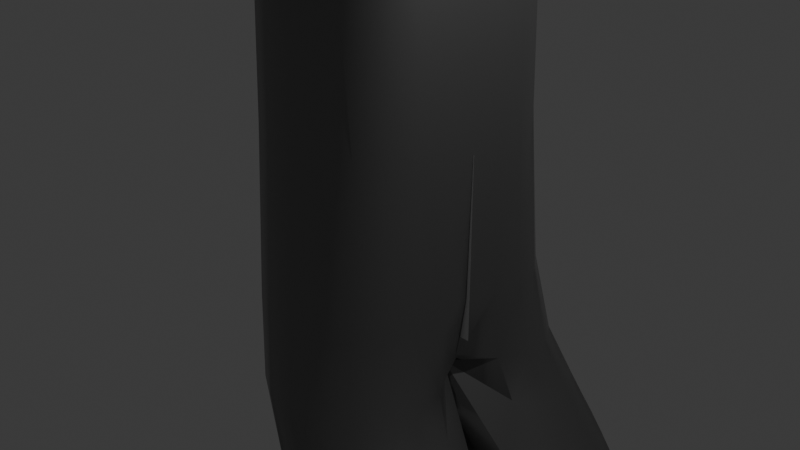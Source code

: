 # Source: crowbar.blend  (saved by Blender 5.1.29; exported with 4.5.12 LTS)
import bpy
from mathutils import Matrix  # noqa: F401  (used for matrix-valued properties, if any)

bpy.ops.wm.read_factory_settings(use_empty=True)
scene = bpy.context.scene
scene.name = 'Scene'

# ---- collections
col_collection = bpy.data.collections.new('Collection'); scene.collection.children.link(col_collection)

# ---- materials (node trees are filled in below, after node groups)
mat_paint = bpy.data.materials.new('Paint')
mat_metal = bpy.data.materials.new('Metal')

# ---- node groups
ng_smooth_by_angle = bpy.data.node_groups.new('Smooth by Angle', 'GeometryNodeTree')
_s = ng_smooth_by_angle.interface.new_socket(name='Mesh', in_out='OUTPUT', socket_type='NodeSocketGeometry')
_s = ng_smooth_by_angle.interface.new_socket(name='Mesh', in_out='INPUT', socket_type='NodeSocketGeometry')
_s = ng_smooth_by_angle.interface.new_socket(name='Angle', in_out='INPUT', socket_type='NodeSocketFloat')
_s.subtype = 'ANGLE'
_s.default_value = 0.5236
_s.min_value = 0.0
_s.max_value = 3.142
_s.description = 'Maximum face angle for smooth edges'
_s = ng_smooth_by_angle.interface.new_socket(name='Ignore Sharpness', in_out='INPUT', socket_type='NodeSocketBool')
_s.force_non_field = True
ng_smooth_by_angle.is_modifier = True
_N = ng_smooth_by_angle.nodes; _L = ng_smooth_by_angle.links
n0 = _N.new('GeometryNodeSetShadeSmooth'); n0.name = 'Set Shade Smooth'; n0.location = (120, -80)
n0.domain = 'EDGE'
n1 = _N.new('GeometryNodeSetShadeSmooth'); n1.name = 'Set Shade Smooth.001'; n1.location = (300, -80)
n2 = _N.new('NodeGroupOutput'); n2.name = 'Group Output'; n2.location = (480, -80)
n3 = _N.new('GeometryNodeInputMeshEdgeAngle'); n3.name = 'Edge Angle'; n3.location = (-440, -240)
n4 = _N.new('NodeGroupInput'); n4.name = 'Group Input'; n4.location = (-80, -80)
n5 = _N.new('GeometryNodeInputEdgeSmooth'); n5.name = 'Is Edge Smooth'; n5.location = (-260, -120)
n6 = _N.new('GeometryNodeInputShadeSmooth'); n6.name = 'Is Shade Smooth'; n6.location = (-440, -397)
n7 = _N.new('FunctionNodeCompare'); n7.name = 'Compare'; n7.location = (-260, -260)
n7.operation = 'LESS_EQUAL'
n7.inputs[6].default_value = (0.0, 0.0, 0.0, 0.0)
n7.inputs[7].default_value = (0.0, 0.0, 0.0, 0.0)
n8 = _N.new('FunctionNodeBooleanMath'); n8.name = 'Boolean Math.001'; n8.location = (-80, -260)
n9 = _N.new('NodeGroupInput'); n9.name = 'Group Input.001'; n9.location = (-440, -329)
n10 = _N.new('NodeGroupInput'); n10.name = 'Group Input.002'; n10.location = (-259, -189)
n11 = _N.new('FunctionNodeBooleanMath'); n11.name = 'Boolean Math'; n11.location = (-80, -149)
n11.operation = 'OR'
n12 = _N.new('FunctionNodeBooleanMath'); n12.name = 'Boolean Math.002'; n12.location = (-260, -380)
n12.operation = 'OR'
n13 = _N.new('NodeGroupInput'); n13.name = 'Group Input.003'; n13.location = (-440, -460)
_L.new(n3.outputs[0], n7.inputs[0])
_L.new(n1.outputs[0], n2.inputs[0])
_L.new(n9.outputs[1], n7.inputs[1])
_L.new(n7.outputs[0], n8.inputs[0])
_L.new(n4.outputs[0], n0.inputs[0])
_L.new(n0.outputs[0], n1.inputs[0])
_L.new(n8.outputs[0], n0.inputs[2])
_L.new(n10.outputs[2], n11.inputs[1])
_L.new(n5.outputs[0], n11.inputs[0])
_L.new(n11.outputs[0], n0.inputs[1])
_L.new(n13.outputs[2], n12.inputs[1])
_L.new(n6.outputs[0], n12.inputs[0])
_L.new(n12.outputs[0], n8.inputs[1])
n2.is_active_output = True

# ---- material node trees
mat_paint.use_nodes = True; mat_paint.node_tree.nodes.clear()
_N = mat_paint.node_tree.nodes; _L = mat_paint.node_tree.links
n0 = _N.new('ShaderNodeBsdfPrincipled'); n0.name = 'Principled BSDF'; n0.location = (-200, 100)
n0.inputs[0].default_value = (0.3613, 0.0, 0.0, 1.0)
n0.inputs[1].default_value = 0.8
n0.inputs[2].default_value = 0.3
n1 = _N.new('ShaderNodeOutputMaterial'); n1.name = 'Material Output'; n1.location = (200, 100)
_L.new(n0.outputs[0], n1.inputs[0])
n1.is_active_output = True
mat_metal.use_nodes = True; mat_metal.node_tree.nodes.clear()
_N = mat_metal.node_tree.nodes; _L = mat_metal.node_tree.links
n0 = _N.new('ShaderNodeBsdfPrincipled'); n0.name = 'Principled BSDF'; n0.location = (-200, 100)
n0.inputs[0].default_value = (0.2384, 0.2384, 0.2384, 1.0)
n0.inputs[1].default_value = 0.9
n0.inputs[2].default_value = 0.4
n1 = _N.new('ShaderNodeOutputMaterial'); n1.name = 'Material Output'; n1.location = (200, 100)
_L.new(n0.outputs[0], n1.inputs[0])
n1.is_active_output = True

# ---- world
world_world = bpy.data.worlds.new('World'); scene.world = world_world
world_world.use_nodes = True; world_world.node_tree.nodes.clear()
_N = world_world.node_tree.nodes; _L = world_world.node_tree.links
n0 = _N.new('ShaderNodeOutputWorld'); n0.name = 'World Output'; n0.location = (200, 100)
n1 = _N.new('ShaderNodeBackground'); n1.name = 'Background'; n1.location = (-200, 100)
n1.inputs[0].default_value = (0.05088, 0.05088, 0.05088, 1.0)
_L.new(n1.outputs[0], n0.inputs[0])
n0.is_active_output = True
world_world.color = (0.05088, 0.05088, 0.05088)
world_world.sun_shadow_jitter_overblur = 0.0

# ---- cameras
cam_camera = bpy.data.cameras.new('Camera')
cam_camera.clip_end = 100.0
cam_camera.ortho_scale = 7.314

# ---- lights
light_light = bpy.data.lights.new('Light', 'POINT')
light_light.energy = 1000.0
light_light.shadow_soft_size = 0.1

# ---- meshes
me_cube_001 = bpy.data.meshes.new('Cube.001')
me_cube_001.from_pydata([(-1.0, -1.0, -1.0), (-1.0, -1.0, 32.32), (-1.0, 0.163, -1.0), (-1.0, 0.163, 32.32), (1.0, -1.0, -1.0), (1.0, -1.0, 32.32), (1.0, 0.163, -1.0), (1.0, 0.163, 32.32), (-0.07476, -1.0, 33.27), (-0.07476, 0.25, 33.27), (1.42, 0.25, 33.17), (1.42, -1.0, 33.17), (-1.0, 1.0, -1.462), (-1.0, -1.0, -1.462), (1.0, 1.0, -1.462), (1.0, -1.0, -1.462), (2.104, 1.0, -4.427), (2.104, -1.0, -4.427), (3.836, 1.0, -5.429), (3.836, -1.0, -5.429), (-1.987, -1.0, 34.02), (-1.987, 0.5031, 34.02), (-0.5351, 0.5031, 34.72), (-0.5351, -1.0, 34.72), (-3.263, -1.0, 34.58), (-3.263, 1.0, 34.58), (-2.41, 1.0, 35.47), (-2.41, -1.0, 35.47), (-4.529, -0.6844, 35.11), (-4.529, 0.6844, 35.11), (-4.205, 0.6844, 35.76), (-4.205, -0.6844, 35.76), (-6.146, -0.3981, 36.0), (-6.146, 0.3981, 36.0), (-6.063, 0.3981, 36.05), (-6.063, -0.3981, 36.05), (-6.171, -0.4275, 35.99), (-6.171, 0.4275, 35.99), (-6.038, 0.4275, 36.06), (-6.038, -0.4275, 36.06)], [], [(0, 1, 3, 2), (2, 3, 7, 6), (6, 7, 5, 4), (4, 5, 1, 0), (2, 6, 14, 12), (5, 7, 10, 11), (8, 11, 23, 20), (3, 1, 8, 9), (1, 5, 11, 8), (7, 3, 9, 10), (15, 13, 17, 19), (0, 2, 12, 13), (6, 4, 15, 14), (4, 0, 13, 15), (16, 18, 19, 17), (12, 14, 18, 16), (14, 15, 19, 18), (13, 12, 16, 17), (21, 20, 24, 25), (10, 9, 21, 22), (11, 10, 22, 23), (9, 8, 20, 21), (24, 27, 31, 28), (20, 23, 27, 24), (22, 21, 25, 26), (23, 22, 26, 27), (29, 28, 36, 37), (26, 25, 29, 30), (27, 26, 30, 31), (25, 24, 28, 29), (34, 33, 32, 35), (28, 31, 39, 36), (30, 29, 37, 38), (31, 30, 38, 39), (32, 33, 37, 36), (33, 34, 38, 37), (34, 35, 39, 38), (35, 32, 36, 39)])
me_cube_001.polygons.foreach_set('use_smooth', [True] * 38)
me_cube_001.polygons.foreach_set('material_index', [0, 0, 0, 0, 1, 1, 1, 1, 1, 1, 1, 1, 1, 1, 1, 1, 1, 1, 1, 1, 1, 1, 1, 1, 1, 1, 1, 1, 1, 1, 1, 1, 1, 1, 1, 1, 1, 1])
_uv = me_cube_001.uv_layers.new(name='UVMap')
_uv.uv.foreach_set('vector', [0.375, 0.0, 0.625, 0.0, 0.625, 0.25, 0.375, 0.25, 0.375, 0.25, 0.625, 0.25, 0.625, 0.5, 0.375, 0.5, 0.375, 0.5, 0.625, 0.5, 0.625, 0.75, 0.375, 0.75, 0.375, 0.75, 0.625, 0.75, 0.625, 1.0, 0.375, 1.0, 0.375, 0.25, 0.375, 0.5, 0.375, 0.5, 0.375, 0.25, 0.625, 0.75, 0.625, 0.5, 0.625, 0.5, 0.625, 0.75, 0.625, 1.0, 0.625, 0.75, 0.625, 0.75, 0.625, 1.0, 0.625, 0.25, 0.625, 0.0, 0.625, 0.0, 0.625, 0.25, 0.625, 1.0, 0.625, 0.75, 0.625, 0.75, 0.625, 1.0, 0.625, 0.5, 0.625, 0.25, 0.625, 0.25, 0.625, 0.5, 0.375, 0.75, 0.375, 1.0, 0.375, 1.0, 0.375, 0.75, 0.375, 0.0, 0.375, 0.25, 0.375, 0.25, 0.375, 0.0, 0.375, 0.5, 0.375, 0.75, 0.375, 0.75, 0.375, 0.5, 0.375, 0.75, 0.375, 1.0, 0.375, 1.0, 0.375, 0.75, 0.125, 0.5, 0.375, 0.5, 0.375, 0.75, 0.125, 0.75, 0.375, 0.25, 0.375, 0.5, 0.375, 0.5, 0.375, 0.25, 0.375, 0.5, 0.375, 0.75, 0.375, 0.75, 0.375, 0.5, 0.375, 0.0, 0.375, 0.25, 0.375, 0.25, 0.375, 0.0, 0.625, 0.25, 0.625, 0.0, 0.625, 0.0, 0.625, 0.25, 0.625, 0.5, 0.625, 0.25, 0.625, 0.25, 0.625, 0.5, 0.625, 0.75, 0.625, 0.5, 0.625, 0.5, 0.625, 0.75, 0.625, 0.25, 0.625, 0.0, 0.625, 0.0, 0.625, 0.25, 0.625, 1.0, 0.625, 0.75, 0.625, 0.75, 0.625, 1.0, 0.625, 1.0, 0.625, 0.75, 0.625, 0.75, 0.625, 1.0, 0.625, 0.5, 0.625, 0.25, 0.625, 0.25, 0.625, 0.5, 0.625, 0.75, 0.625, 0.5, 0.625, 0.5, 0.625, 0.75, 0.625, 0.25, 0.625, 0.0, 0.625, 0.0, 0.625, 0.25, 0.625, 0.5, 0.625, 0.25, 0.625, 0.25, 0.625, 0.5, 0.625, 0.75, 0.625, 0.5, 0.625, 0.5, 0.625, 0.75, 0.625, 0.25, 0.625, 0.0, 0.625, 0.0, 0.625, 0.25, 0.6724, 0.5086, 0.8276, 0.5086, 0.8276, 0.7414, 0.6724, 0.7414, 0.625, 1.0, 0.625, 0.75, 0.625, 0.75, 0.625, 1.0, 0.625, 0.5, 0.625, 0.25, 0.625, 0.25, 0.625, 0.5, 0.625, 0.75, 0.625, 0.5, 0.625, 0.5, 0.625, 0.75, 0.8276, 0.7414, 0.8276, 0.5086, 0.875, 0.5, 0.875, 0.75, 0.8276, 0.5086, 0.6724, 0.5086, 0.625, 0.5, 0.875, 0.5, 0.6724, 0.5086, 0.6724, 0.7414, 0.625, 0.75, 0.625, 0.5, 0.6724, 0.7414, 0.8276, 0.7414, 0.875, 0.75, 0.625, 0.75])
me_cube_001.materials.append(mat_paint)
me_cube_001.materials.append(mat_metal)
me_cube_001.update()
me_plane = bpy.data.meshes.new('Plane')
me_plane.from_pydata([(-1.0, -1.0, 0.0), (1.0, -1.0, 0.0), (-1.0, 1.0, 0.0), (1.0, 1.0, 0.0)], [], [(0, 1, 3, 2)])
_uv = me_plane.uv_layers.new(name='UVMap')
_uv.uv.foreach_set('vector', [0.0, 0.0, 1.0, 0.0, 1.0, 1.0, 0.0, 1.0])
me_plane.update()

# ---- objects
ob_light = bpy.data.objects.new('Light', light_light)
ob_camera = bpy.data.objects.new('Camera', cam_camera)
ob_empty = bpy.data.objects.new('Empty', None)
ob_cube = bpy.data.objects.new('Cube', me_cube_001)
ob_plane = bpy.data.objects.new('Plane', me_plane)

# ---- transforms, parenting, visibility, modifiers, constraints
ob_light.location = (4.076, 1.005, 5.904)
ob_light.rotation_euler = (0.6503, 0.05522, 1.866)
ob_light.lock_rotations_4d = False
ob_light.empty_display_type = 'ARROWS'
ob_light.color = (0.0, 0.0, 0.0, 0.0)
ob_light.lineart.crease_threshold = 0.0
ob_camera.location = (7.359, -6.926, 4.958)
ob_camera.rotation_euler = (1.109, 0.0, 0.8149)
ob_camera.lock_rotations_4d = False
ob_camera.empty_display_type = 'ARROWS'
ob_camera.color = (0.0, 0.0, 0.0, 0.0)
ob_camera.display_type = 'WIRE'
ob_camera.lineart.crease_threshold = 0.0
ob_empty.location = (-6.731, -56.97, 0.0)
ob_empty.rotation_euler = (-1.571, 3.142, -0.0)
ob_empty.scale = (7.012, 7.012, 7.012)
ob_empty.empty_display_type = 'IMAGE'
ob_empty.empty_display_size = 5.0
ob_cube.location = (0.0, 1.0, 0.0)
_m = ob_cube.modifiers.new('Mirror', 'MIRROR')
_m.use_axis = (False, False, True)
_m.mirror_object = ob_plane
_m = ob_cube.modifiers.new('Subdivision', 'SUBSURF')
_m.levels = 2
_m = ob_cube.modifiers.new('Smooth by Angle', 'NODES')
_m.node_group = ng_smooth_by_angle
_m.use_pin_to_last = True
_m.show_group_selector = False
ob_plane.location = (0.0, 0.0, 0.0)
ob_plane.rotation_euler = (-1.571, -1.571, 0.0)

# ---- collection membership
col_collection.objects.link(ob_light)
col_collection.objects.link(ob_camera)
col_collection.objects.link(ob_empty)
col_collection.objects.link(ob_cube)
col_collection.objects.link(ob_plane)

# ---- scene / render settings (as saved in the file)
scene.camera = ob_camera
scene.frame_start = 1; scene.frame_end = 250; scene.frame_set(1)
scene.render.engine = 'BLENDER_EEVEE_NEXT'
scene.render.bake_bias = 0.0
scene.render.bake_samples = 0
scene.cycles.sampling_pattern = 'TABULATED_SOBOL'
scene.eevee.use_volume_custom_range = False
bpy.context.view_layer.update()
